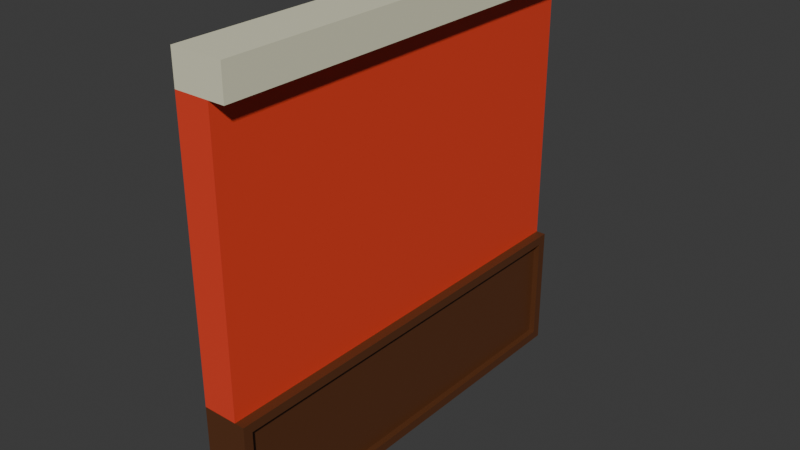 # Source: pared_nueva_lobby.blend  (saved by Blender 4.5.91; exported with 4.5.12 LTS)
import bpy
from mathutils import Matrix  # noqa: F401  (used for matrix-valued properties, if any)

bpy.ops.wm.read_factory_settings(use_empty=True)
scene = bpy.context.scene
scene.name = 'Scene'

# ---- collections
col_collection = bpy.data.collections.new('Collection'); scene.collection.children.link(col_collection)

# ---- materials (node trees are filled in below, after node groups)
mat_material_001 = bpy.data.materials.new('Material.001')
mat_material_002 = bpy.data.materials.new('Material.002')
mat_material_003 = bpy.data.materials.new('Material.003')

# ---- node groups
ng_smooth_by_angle = bpy.data.node_groups.new('Smooth by Angle', 'GeometryNodeTree')
_s = ng_smooth_by_angle.interface.new_socket(name='Mesh', in_out='OUTPUT', socket_type='NodeSocketGeometry')
_s = ng_smooth_by_angle.interface.new_socket(name='Mesh', in_out='INPUT', socket_type='NodeSocketGeometry')
_s = ng_smooth_by_angle.interface.new_socket(name='Angle', in_out='INPUT', socket_type='NodeSocketFloat')
_s.subtype = 'ANGLE'
_s.default_value = 0.5236
_s.min_value = 0.0
_s.max_value = 3.142
_s.description = 'Maximum face angle for smooth edges'
_s = ng_smooth_by_angle.interface.new_socket(name='Ignore Sharpness', in_out='INPUT', socket_type='NodeSocketBool')
_s.force_non_field = True
ng_smooth_by_angle.description = 'Set the sharpness of mesh edges based on the angle between the neighboring faces'
ng_smooth_by_angle.is_modifier = True
_N = ng_smooth_by_angle.nodes; _L = ng_smooth_by_angle.links
n0 = _N.new('GeometryNodeSetShadeSmooth'); n0.name = 'Set Shade Smooth'; n0.location = (120, -80)
n0.domain = 'EDGE'
n1 = _N.new('GeometryNodeSetShadeSmooth'); n1.name = 'Set Shade Smooth.001'; n1.location = (300, -80)
n2 = _N.new('NodeGroupOutput'); n2.name = 'Group Output'; n2.location = (480, -80)
n3 = _N.new('GeometryNodeInputMeshEdgeAngle'); n3.name = 'Edge Angle'; n3.location = (-440, -240)
n4 = _N.new('NodeGroupInput'); n4.name = 'Group Input'; n4.location = (-80, -80)
n5 = _N.new('GeometryNodeInputEdgeSmooth'); n5.name = 'Is Edge Smooth'; n5.location = (-260, -120)
n6 = _N.new('GeometryNodeInputShadeSmooth'); n6.name = 'Is Shade Smooth'; n6.location = (-440, -397)
n7 = _N.new('FunctionNodeCompare'); n7.name = 'Compare'; n7.location = (-260, -260)
n7.operation = 'LESS_EQUAL'
n7.inputs[6].default_value = (0.0, 0.0, 0.0, 0.0)
n7.inputs[7].default_value = (0.0, 0.0, 0.0, 0.0)
n8 = _N.new('FunctionNodeBooleanMath'); n8.name = 'Boolean Math.001'; n8.location = (-80, -260)
n9 = _N.new('NodeGroupInput'); n9.name = 'Group Input.001'; n9.location = (-440, -329)
n10 = _N.new('NodeGroupInput'); n10.name = 'Group Input.002'; n10.location = (-259, -189)
n11 = _N.new('FunctionNodeBooleanMath'); n11.name = 'Boolean Math'; n11.location = (-80, -149)
n11.operation = 'OR'
n12 = _N.new('FunctionNodeBooleanMath'); n12.name = 'Boolean Math.002'; n12.location = (-260, -380)
n12.operation = 'OR'
n13 = _N.new('NodeGroupInput'); n13.name = 'Group Input.003'; n13.location = (-440, -460)
_L.new(n3.outputs[0], n7.inputs[0])
_L.new(n1.outputs[0], n2.inputs[0])
_L.new(n9.outputs[1], n7.inputs[1])
_L.new(n7.outputs[0], n8.inputs[0])
_L.new(n4.outputs[0], n0.inputs[0])
_L.new(n0.outputs[0], n1.inputs[0])
_L.new(n8.outputs[0], n0.inputs[2])
_L.new(n10.outputs[2], n11.inputs[1])
_L.new(n5.outputs[0], n11.inputs[0])
_L.new(n11.outputs[0], n0.inputs[1])
_L.new(n13.outputs[2], n12.inputs[1])
_L.new(n6.outputs[0], n12.inputs[0])
_L.new(n12.outputs[0], n8.inputs[1])
n2.is_active_output = True

# ---- material node trees
mat_material_001.use_nodes = True; mat_material_001.node_tree.nodes.clear()
_N = mat_material_001.node_tree.nodes; _L = mat_material_001.node_tree.links
n0 = _N.new('ShaderNodeBsdfPrincipled'); n0.name = 'Principled BSDF'; n0.location = (-200, 100)
n0.inputs[0].default_value = (0.8003, 0.05738, 0.0266, 1.0)
n1 = _N.new('ShaderNodeOutputMaterial'); n1.name = 'Material Output'; n1.location = (200, 100)
_L.new(n0.outputs[0], n1.inputs[0])
n1.is_active_output = True
mat_material_002.use_nodes = True; mat_material_002.node_tree.nodes.clear()
_N = mat_material_002.node_tree.nodes; _L = mat_material_002.node_tree.links
n0 = _N.new('ShaderNodeBsdfPrincipled'); n0.name = 'Principled BSDF'; n0.location = (-200, 100)
n0.inputs[0].default_value = (0.8002, 0.7851, 0.5743, 1.0)
n1 = _N.new('ShaderNodeOutputMaterial'); n1.name = 'Material Output'; n1.location = (200, 100)
_L.new(n0.outputs[0], n1.inputs[0])
n1.is_active_output = True
mat_material_003.use_nodes = True; mat_material_003.node_tree.nodes.clear()
_N = mat_material_003.node_tree.nodes; _L = mat_material_003.node_tree.links
n0 = _N.new('ShaderNodeBsdfPrincipled'); n0.name = 'Principled BSDF'; n0.location = (-200, 100)
n0.inputs[0].default_value = (0.107, 0.03493, 0.01116, 1.0)
n1 = _N.new('ShaderNodeOutputMaterial'); n1.name = 'Material Output'; n1.location = (200, 100)
_L.new(n0.outputs[0], n1.inputs[0])
n1.is_active_output = True

# ---- world
world_world = bpy.data.worlds.new('World'); scene.world = world_world
world_world.use_nodes = True; world_world.node_tree.nodes.clear()
_N = world_world.node_tree.nodes; _L = world_world.node_tree.links
n0 = _N.new('ShaderNodeOutputWorld'); n0.name = 'World Output'; n0.location = (200, 100)
n1 = _N.new('ShaderNodeBackground'); n1.name = 'Background'; n1.location = (-200, 100)
n1.inputs[0].default_value = (0.05088, 0.05088, 0.05088, 1.0)
_L.new(n1.outputs[0], n0.inputs[0])
n0.is_active_output = True
world_world.color = (0.05088, 0.05088, 0.05088)
world_world.sun_shadow_jitter_overblur = 0.0

# ---- meshes
me_cube_001 = bpy.data.meshes.new('Cube.001')
me_cube_001.from_pydata([(0.0, 0.0, 0.0), (0.0, 0.0, 2.0), (0.0, 2.0, 0.0), (0.0, 2.0, 2.0), (2.0, 0.0, 0.0), (2.0, 0.0, 2.0), (2.0, 2.0, 0.0), (2.0, 2.0, 2.0), (0.0, 0.0, 1.85), (0.0, 2.0, 1.85), (2.0, 2.0, 1.85), (2.0, 0.0, 1.85), (2.95, 2.0, 2.0), (2.95, 0.0, 2.0), (2.95, 2.0, 1.85), (2.95, 0.0, 1.85), (0.0, 2.0, 0.586), (2.0, 2.0, 0.586), (2.0, 0.0, 0.586), (0.0, 0.0, 0.586), (2.567, 1.957, 0.5434), (2.567, 1.957, 0.04258), (2.567, 0.04258, 0.04258), (2.567, 0.04258, 0.5434), (2.567, 2.0, 0.586), (2.567, 2.0, 0.0), (2.567, 0.0, 0.0), (2.567, 0.0, 0.586), (2.214, 1.957, 0.5434), (2.214, 1.957, 0.04258), (2.214, 0.04258, 0.04258), (2.214, 0.04258, 0.5434)], [], [(8, 1, 3, 9), (9, 3, 7, 10), (10, 7, 12, 14), (11, 5, 1, 8), (2, 6, 4, 0), (7, 3, 1, 5), (18, 11, 8, 19), (17, 10, 11, 18), (16, 9, 10, 17), (19, 8, 9, 16), (14, 12, 13, 15), (7, 5, 13, 12), (11, 10, 14, 15), (5, 11, 15, 13), (0, 19, 16, 2), (2, 16, 17, 6), (18, 4, 26, 27), (4, 18, 19, 0), (20, 23, 31, 28), (4, 6, 25, 26), (17, 18, 27, 24), (6, 17, 24, 25), (20, 21, 25, 24), (21, 22, 26, 25), (22, 23, 27, 26), (23, 20, 24, 27), (29, 28, 31, 30), (22, 21, 29, 30), (23, 22, 30, 31), (21, 20, 28, 29)])
me_cube_001.polygons.foreach_set('use_smooth', [True] * 30)
me_cube_001.polygons.foreach_set('material_index', [1, 1, 1, 1, 2, 1, 0, 0, 0, 0, 1, 1, 1, 1, 2, 2, 2, 2, 2, 2, 2, 2, 2, 2, 2, 2, 2, 2, 2, 2])
_uv = me_cube_001.uv_layers.new(name='UVMap')
_uv.uv.foreach_set('vector', [0.07484, 0.9999, 0.0001, 0.9999, 9.997e-05, 0.0001, 0.07484, 9.999e-05, 0.9998, 0.4625, 0.9998, 0.4998, 0.5002, 0.4998, 0.5002, 0.4625, 0.1574, 1.0, 3.975e-05, 1.0, 3.971e-05, 3.964e-05, 0.1574, 3.964e-05, 0.07484, 0.9999, 9.995e-05, 0.9999, 0.0001, 0.0001, 0.07484, 0.0001, 0.7791, 8.83e-05, 0.7791, 0.7791, 8.832e-05, 0.7791, 8.826e-05, 8.831e-05, 8.239e-05, 0.6779, 8.234e-05, 8.234e-05, 0.6779, 8.233e-05, 0.6779, 0.6779, 0.7069, 0.9999, 0.07484, 0.9999, 0.07484, 0.0001, 0.7069, 0.0001001, -3.074, -1.657, -0.5457, -1.657, -0.5457, 2.342, -3.074, 2.342, 0.9998, 0.1466, 0.9998, 0.4625, 0.5002, 0.4625, 0.5002, 0.1466, 0.7069, 0.9999, 0.07484, 0.9999, 0.07484, 9.999e-05, 0.7069, 0.0001, 1.649, -5.171, 1.948, -5.171, 1.948, -1.171, 1.649, -1.171, 8.239e-05, 0.6779, 0.6779, 0.6779, 0.6779, 0.9999, 8.246e-05, 0.9999, -0.05596, 2.827, -0.05596, 1.695, 0.4815, 1.695, 0.4815, 2.827, 0.1574, 1.0, 3.975e-05, 1.0, 3.971e-05, 3.964e-05, 0.1574, 3.964e-05, 0.9999, 0.9999, 0.7069, 0.9999, 0.7069, 0.0001, 0.9999, 0.0001, 0.9998, 0.0001998, 0.9998, 0.1466, 0.5002, 0.1466, 0.5002, 0.0001999, 2.771, -2.097, 2.771, -1.765, 2.45, -1.765, 2.45, -2.097, 0.9999, 0.9999, 0.7069, 0.9999, 0.7069, 0.0001001, 0.9999, 0.0001001, -0.8002, 2.855, -0.8221, 1.365, -0.6826, 1.249, -0.6826, 3.038, 3.092, -3.56, 3.092, -2.428, 2.771, -2.428, 2.771, -3.56, 2.771, -3.228, 2.771, -2.097, 2.45, -2.097, 2.45, -3.228, 2.771, -3.56, 2.771, -3.228, 2.45, -3.228, 2.45, -3.56, 4.466, -6.297, 3.465, -6.297, 3.38, -6.382, 4.552, -6.382, 3.465, -6.297, 3.465, -2.468, 3.38, -2.382, 3.38, -6.382, 3.465, -2.468, 4.466, -2.468, 4.552, -2.382, 3.38, -2.382, 4.466, -2.468, 4.466, -6.297, 4.552, -6.382, 4.552, -2.382, -0.4487, -5.47, 0.5529, -5.47, 0.5529, -1.641, -0.4487, -1.641, -1.101, 1.32, -1.079, 2.81, -1.218, 2.926, -1.218, 1.136, -0.8221, 1.365, -1.101, 1.32, -1.218, 1.136, -0.6826, 1.249, -1.079, 2.81, -0.8002, 2.855, -0.6826, 3.038, -1.218, 2.926])
me_cube_001.materials.append(mat_material_001)
me_cube_001.materials.append(mat_material_002)
me_cube_001.materials.append(mat_material_003)
me_cube_001.update()
me_cube_001.normals_split_custom_set([tuple(v) for v in zip(*[iter([-0.7071, -0.7071, 0.0, -0.5774, -0.5774, 0.5774, -0.5774, 0.5774, 0.5774, -0.7071, 0.7071, 0.0, -0.7071, 0.7071, 0.0, -0.5774, 0.5774, 0.5774, 0.0, 0.7071, 0.7071, 0.3015, 0.9045, -0.3015, 0.3015, 0.9045, -0.3015, 0.0, 0.7071, 0.7071, 0.5774, 0.5774, 0.5774, 0.5774, 0.5774, -0.5774, 0.3015, -0.9045, -0.3015, 0.0, -0.7071, 0.7071, -0.5774, -0.5774, 0.5774, -0.7071, -0.7071, 0.0, -0.5774, 0.5774, -0.5774, 0.0, 0.7071, -0.7071, 0.0, -0.7071, -0.7071, -0.5774, -0.5774, -0.5774, 0.0, 0.7071, 0.7071, -0.5774, 0.5774, 0.5774, -0.5774, -0.5774, 0.5774, 0.0, -0.7071, 0.7071, 0.3015, -0.9045, 0.3015, 0.3015, -0.9045, -0.3015, -0.7071, -0.7071, 0.0, -0.7071, -0.7071, 0.0, 0.3015, 0.9045, 0.3015, 0.3015, 0.9045, -0.3015, 0.3015, -0.9045, -0.3015, 0.3015, -0.9045, 0.3015, -0.7071, 0.7071, 0.0, -0.7071, 0.7071, 0.0, 0.3015, 0.9045, -0.3015, 0.3015, 0.9045, 0.3015, -0.7071, -0.7071, 0.0, -0.7071, -0.7071, 0.0, -0.7071, 0.7071, 0.0, -0.7071, 0.7071, 0.0, 0.5774, 0.5774, -0.5774, 0.5774, 0.5774, 0.5774, 0.5774, -0.5774, 0.5774, 0.5774, -0.5774, -0.5774, 0.0, 0.7071, 0.7071, 0.0, -0.7071, 0.7071, 0.5774, -0.5774, 0.5774, 0.5774, 0.5774, 0.5774, 0.3015, -0.9045, -0.3015, 0.3015, 0.9045, -0.3015, 0.5774, 0.5774, -0.5774, 0.5774, -0.5774, -0.5774, 0.0, -0.7071, 0.7071, 0.3015, -0.9045, -0.3015, 0.5774, -0.5774, -0.5774, 0.5774, -0.5774, 0.5774, -0.5774, -0.5774, -0.5774, -0.7071, -0.7071, 0.0, -0.7071, 0.7071, 0.0, -0.5774, 0.5774, -0.5774, -0.5774, 0.5774, -0.5774, -0.7071, 0.7071, 0.0, 0.3015, 0.9045, 0.3015, 0.0, 0.7071, -0.7071, 0.3015, -0.9045, 0.3015, 0.0, -0.7071, -0.7071, 0.5774, -0.5773, -0.5773, 0.5774, -0.5773, 0.5773, 0.0, -0.7071, -0.7071, 0.3015, -0.9045, 0.3015, -0.7071, -0.7071, 0.0, -0.5774, -0.5774, -0.5774, 0.9045, -0.3015, -0.3015, 0.9045, 0.3015, -0.3015, 0.5774, 0.5774, -0.5774, 0.5774, -0.5774, -0.5774, 0.0, -0.7071, -0.7071, 0.0, 0.7071, -0.7071, 0.5774, 0.5773, -0.5773, 0.5774, -0.5773, -0.5773, 0.3015, 0.9045, 0.3015, 0.3015, -0.9045, 0.3015, 0.5774, -0.5773, 0.5773, 0.5774, 0.5773, 0.5773, 0.0, 0.7071, -0.7071, 0.3015, 0.9045, 0.3015, 0.5774, 0.5773, 0.5773, 0.5774, 0.5773, -0.5773, 0.9045, -0.3015, -0.3015, 0.9045, -0.3015, 0.3015, 0.5774, 0.5773, -0.5773, 0.5774, 0.5773, 0.5773, 0.9045, -0.3015, 0.3015, 0.9045, 0.3015, 0.3015, 0.5774, -0.5773, -0.5773, 0.5774, 0.5773, -0.5773, 0.9045, 0.3015, 0.3015, 0.9045, 0.3015, -0.3015, 0.5774, -0.5773, 0.5773, 0.5774, -0.5773, -0.5773, 0.9045, 0.3015, -0.3015, 0.9045, -0.3015, -0.3015, 0.5774, 0.5773, 0.5773, 0.5774, -0.5773, 0.5773, 0.5774, -0.5774, 0.5774, 0.5774, -0.5774, -0.5774, 0.5774, 0.5774, -0.5774, 0.5774, 0.5774, 0.5774, 0.9045, 0.3015, 0.3015, 0.9045, -0.3015, 0.3015, 0.5774, -0.5774, 0.5774, 0.5774, 0.5774, 0.5774, 0.9045, 0.3015, -0.3015, 0.9045, 0.3015, 0.3015, 0.5774, 0.5774, 0.5774, 0.5774, 0.5774, -0.5774, 0.9045, -0.3015, 0.3015, 0.9045, -0.3015, -0.3015, 0.5774, -0.5774, -0.5774, 0.5774, -0.5774, 0.5774])] * 3)])

# ---- objects
ob_pared_nueva_lobby = bpy.data.objects.new('pared nueva lobby', me_cube_001)

# ---- transforms, parenting, visibility, modifiers, constraints
ob_pared_nueva_lobby.location = (-0.08, -1.0, 5.96e-08)
ob_pared_nueva_lobby.scale = (0.08, 1.0, 1.0)
_m = ob_pared_nueva_lobby.modifiers.new('Smooth by Angle', 'NODES')
_m.node_group = ng_smooth_by_angle
_gi = [s.identifier for s in ng_smooth_by_angle.interface.items_tree if s.item_type == 'SOCKET' and s.in_out == 'INPUT']
_m[_gi[1]] = 0.9798  # 'Angle'
_m.use_pin_to_last = True
_m.show_group_selector = False

# ---- collection membership
col_collection.objects.link(ob_pared_nueva_lobby)

# ---- scene / render settings (as saved in the file)
scene.frame_start = 1; scene.frame_end = 250; scene.frame_set(1)
scene.render.engine = 'BLENDER_EEVEE_NEXT'
bpy.context.view_layer.update()

# ---- added for rendering (the .blend has no active camera and no usable light): camera, sun
cam_auto = bpy.data.cameras.new('AutoCamera')
cam_auto.lens = 50.0
cam_auto.sensor_width = 36.0
cam_auto.clip_end = 1000.0
ob_auto_camera = bpy.data.objects.new('AutoCamera', cam_auto)
scene.collection.objects.link(ob_auto_camera)
ob_auto_camera.location = (2.66403, -3.15123, 3.10082)
ob_auto_camera.rotation_euler = (1.09748, -7.21219e-08, 0.694738)
scene.camera = ob_auto_camera
light_auto_sun = bpy.data.lights.new('AutoSun', 'SUN')
light_auto_sun.energy = 3.0
light_auto_sun.angle = 0.0523599
ob_auto_sun = bpy.data.objects.new('AutoSun', light_auto_sun)
scene.collection.objects.link(ob_auto_sun)
ob_auto_sun.rotation_euler = (0.872665, 0.174533, 0.523599)
bpy.context.view_layer.update()
